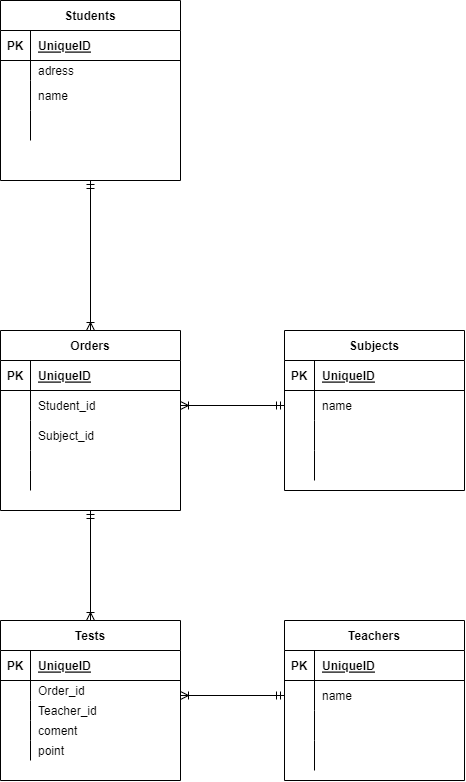

The diagram above was exported from draw.io. Its source (the exported page's mxGraphModel, read from the mxfile embedded in the PNG):
<mxGraphModel dx="1171" dy="836" grid="1" gridSize="10" guides="1" tooltips="1" connect="1" arrows="1" fold="1" page="1" pageScale="1" pageWidth="827" pageHeight="1169" math="0" shadow="0">
  <root>
    <mxCell id="0" />
    <mxCell id="1" parent="0" />
    <mxCell id="18" value="Students" style="shape=table;startSize=30;container=1;collapsible=1;childLayout=tableLayout;fixedRows=1;rowLines=0;fontStyle=1;align=center;resizeLast=1;" parent="1" vertex="1">
      <mxGeometry x="182" y="220" width="180" height="180" as="geometry" />
    </mxCell>
    <mxCell id="19" value="" style="shape=partialRectangle;collapsible=0;dropTarget=0;pointerEvents=0;fillColor=none;top=0;left=0;bottom=1;right=0;points=[[0,0.5],[1,0.5]];portConstraint=eastwest;" parent="18" vertex="1">
      <mxGeometry y="30" width="180" height="30" as="geometry" />
    </mxCell>
    <mxCell id="20" value="PK" style="shape=partialRectangle;connectable=0;fillColor=none;top=0;left=0;bottom=0;right=0;fontStyle=1;overflow=hidden;" parent="19" vertex="1">
      <mxGeometry width="30" height="30" as="geometry">
        <mxRectangle width="30" height="30" as="alternateBounds" />
      </mxGeometry>
    </mxCell>
    <mxCell id="21" value="UniqueID" style="shape=partialRectangle;connectable=0;fillColor=none;top=0;left=0;bottom=0;right=0;align=left;spacingLeft=6;fontStyle=5;overflow=hidden;" parent="19" vertex="1">
      <mxGeometry x="30" width="150" height="30" as="geometry">
        <mxRectangle width="150" height="30" as="alternateBounds" />
      </mxGeometry>
    </mxCell>
    <mxCell id="22" value="" style="shape=partialRectangle;collapsible=0;dropTarget=0;pointerEvents=0;fillColor=none;top=0;left=0;bottom=0;right=0;points=[[0,0.5],[1,0.5]];portConstraint=eastwest;" parent="18" vertex="1">
      <mxGeometry y="60" width="180" height="20" as="geometry" />
    </mxCell>
    <mxCell id="23" value="" style="shape=partialRectangle;connectable=0;fillColor=none;top=0;left=0;bottom=0;right=0;editable=1;overflow=hidden;" parent="22" vertex="1">
      <mxGeometry width="30" height="20" as="geometry">
        <mxRectangle width="30" height="20" as="alternateBounds" />
      </mxGeometry>
    </mxCell>
    <mxCell id="24" value="adress" style="shape=partialRectangle;connectable=0;fillColor=none;top=0;left=0;bottom=0;right=0;align=left;spacingLeft=6;overflow=hidden;" parent="22" vertex="1">
      <mxGeometry x="30" width="150" height="20" as="geometry">
        <mxRectangle width="150" height="20" as="alternateBounds" />
      </mxGeometry>
    </mxCell>
    <mxCell id="25" value="" style="shape=partialRectangle;collapsible=0;dropTarget=0;pointerEvents=0;fillColor=none;top=0;left=0;bottom=0;right=0;points=[[0,0.5],[1,0.5]];portConstraint=eastwest;" parent="18" vertex="1">
      <mxGeometry y="80" width="180" height="30" as="geometry" />
    </mxCell>
    <mxCell id="26" value="" style="shape=partialRectangle;connectable=0;fillColor=none;top=0;left=0;bottom=0;right=0;editable=1;overflow=hidden;" parent="25" vertex="1">
      <mxGeometry width="30" height="30" as="geometry">
        <mxRectangle width="30" height="30" as="alternateBounds" />
      </mxGeometry>
    </mxCell>
    <mxCell id="27" value="" style="shape=partialRectangle;connectable=0;fillColor=none;top=0;left=0;bottom=0;right=0;align=left;spacingLeft=6;overflow=hidden;" parent="25" vertex="1">
      <mxGeometry x="30" width="150" height="30" as="geometry">
        <mxRectangle width="150" height="30" as="alternateBounds" />
      </mxGeometry>
    </mxCell>
    <mxCell id="28" value="" style="shape=partialRectangle;collapsible=0;dropTarget=0;pointerEvents=0;fillColor=none;top=0;left=0;bottom=0;right=0;points=[[0,0.5],[1,0.5]];portConstraint=eastwest;" parent="18" vertex="1">
      <mxGeometry y="110" width="180" height="30" as="geometry" />
    </mxCell>
    <mxCell id="29" value="" style="shape=partialRectangle;connectable=0;fillColor=none;top=0;left=0;bottom=0;right=0;editable=1;overflow=hidden;" parent="28" vertex="1">
      <mxGeometry width="30" height="30" as="geometry">
        <mxRectangle width="30" height="30" as="alternateBounds" />
      </mxGeometry>
    </mxCell>
    <mxCell id="30" value="" style="shape=partialRectangle;connectable=0;fillColor=none;top=0;left=0;bottom=0;right=0;align=left;spacingLeft=6;overflow=hidden;" parent="28" vertex="1">
      <mxGeometry x="30" width="150" height="30" as="geometry">
        <mxRectangle width="150" height="30" as="alternateBounds" />
      </mxGeometry>
    </mxCell>
    <mxCell id="31" value="Teachers" style="shape=table;startSize=30;container=1;collapsible=1;childLayout=tableLayout;fixedRows=1;rowLines=0;fontStyle=1;align=center;resizeLast=1;" parent="1" vertex="1">
      <mxGeometry x="466" y="840" width="180" height="160" as="geometry" />
    </mxCell>
    <mxCell id="32" value="" style="shape=partialRectangle;collapsible=0;dropTarget=0;pointerEvents=0;fillColor=none;top=0;left=0;bottom=1;right=0;points=[[0,0.5],[1,0.5]];portConstraint=eastwest;" parent="31" vertex="1">
      <mxGeometry y="30" width="180" height="30" as="geometry" />
    </mxCell>
    <mxCell id="33" value="PK" style="shape=partialRectangle;connectable=0;fillColor=none;top=0;left=0;bottom=0;right=0;fontStyle=1;overflow=hidden;" parent="32" vertex="1">
      <mxGeometry width="30" height="30" as="geometry">
        <mxRectangle width="30" height="30" as="alternateBounds" />
      </mxGeometry>
    </mxCell>
    <mxCell id="34" value="UniqueID" style="shape=partialRectangle;connectable=0;fillColor=none;top=0;left=0;bottom=0;right=0;align=left;spacingLeft=6;fontStyle=5;overflow=hidden;" parent="32" vertex="1">
      <mxGeometry x="30" width="150" height="30" as="geometry">
        <mxRectangle width="150" height="30" as="alternateBounds" />
      </mxGeometry>
    </mxCell>
    <mxCell id="35" value="" style="shape=partialRectangle;collapsible=0;dropTarget=0;pointerEvents=0;fillColor=none;top=0;left=0;bottom=0;right=0;points=[[0,0.5],[1,0.5]];portConstraint=eastwest;" parent="31" vertex="1">
      <mxGeometry y="60" width="180" height="30" as="geometry" />
    </mxCell>
    <mxCell id="36" value="" style="shape=partialRectangle;connectable=0;fillColor=none;top=0;left=0;bottom=0;right=0;editable=1;overflow=hidden;" parent="35" vertex="1">
      <mxGeometry width="30" height="30" as="geometry">
        <mxRectangle width="30" height="30" as="alternateBounds" />
      </mxGeometry>
    </mxCell>
    <mxCell id="37" value="name" style="shape=partialRectangle;connectable=0;fillColor=none;top=0;left=0;bottom=0;right=0;align=left;spacingLeft=6;overflow=hidden;" parent="35" vertex="1">
      <mxGeometry x="30" width="150" height="30" as="geometry">
        <mxRectangle width="150" height="30" as="alternateBounds" />
      </mxGeometry>
    </mxCell>
    <mxCell id="38" value="" style="shape=partialRectangle;collapsible=0;dropTarget=0;pointerEvents=0;fillColor=none;top=0;left=0;bottom=0;right=0;points=[[0,0.5],[1,0.5]];portConstraint=eastwest;" parent="31" vertex="1">
      <mxGeometry y="90" width="180" height="30" as="geometry" />
    </mxCell>
    <mxCell id="39" value="" style="shape=partialRectangle;connectable=0;fillColor=none;top=0;left=0;bottom=0;right=0;editable=1;overflow=hidden;" parent="38" vertex="1">
      <mxGeometry width="30" height="30" as="geometry">
        <mxRectangle width="30" height="30" as="alternateBounds" />
      </mxGeometry>
    </mxCell>
    <mxCell id="40" value="" style="shape=partialRectangle;connectable=0;fillColor=none;top=0;left=0;bottom=0;right=0;align=left;spacingLeft=6;overflow=hidden;" parent="38" vertex="1">
      <mxGeometry x="30" width="150" height="30" as="geometry">
        <mxRectangle width="150" height="30" as="alternateBounds" />
      </mxGeometry>
    </mxCell>
    <mxCell id="41" value="" style="shape=partialRectangle;collapsible=0;dropTarget=0;pointerEvents=0;fillColor=none;top=0;left=0;bottom=0;right=0;points=[[0,0.5],[1,0.5]];portConstraint=eastwest;" parent="31" vertex="1">
      <mxGeometry y="120" width="180" height="30" as="geometry" />
    </mxCell>
    <mxCell id="42" value="" style="shape=partialRectangle;connectable=0;fillColor=none;top=0;left=0;bottom=0;right=0;editable=1;overflow=hidden;" parent="41" vertex="1">
      <mxGeometry width="30" height="30" as="geometry">
        <mxRectangle width="30" height="30" as="alternateBounds" />
      </mxGeometry>
    </mxCell>
    <mxCell id="43" value="" style="shape=partialRectangle;connectable=0;fillColor=none;top=0;left=0;bottom=0;right=0;align=left;spacingLeft=6;overflow=hidden;" parent="41" vertex="1">
      <mxGeometry x="30" width="150" height="30" as="geometry">
        <mxRectangle width="150" height="30" as="alternateBounds" />
      </mxGeometry>
    </mxCell>
    <mxCell id="44" value="Subjects" style="shape=table;startSize=30;container=1;collapsible=1;childLayout=tableLayout;fixedRows=1;rowLines=0;fontStyle=1;align=center;resizeLast=1;" parent="1" vertex="1">
      <mxGeometry x="466" y="550" width="180" height="160" as="geometry" />
    </mxCell>
    <mxCell id="45" value="" style="shape=partialRectangle;collapsible=0;dropTarget=0;pointerEvents=0;fillColor=none;top=0;left=0;bottom=1;right=0;points=[[0,0.5],[1,0.5]];portConstraint=eastwest;" parent="44" vertex="1">
      <mxGeometry y="30" width="180" height="30" as="geometry" />
    </mxCell>
    <mxCell id="46" value="PK" style="shape=partialRectangle;connectable=0;fillColor=none;top=0;left=0;bottom=0;right=0;fontStyle=1;overflow=hidden;" parent="45" vertex="1">
      <mxGeometry width="30" height="30" as="geometry">
        <mxRectangle width="30" height="30" as="alternateBounds" />
      </mxGeometry>
    </mxCell>
    <mxCell id="47" value="UniqueID" style="shape=partialRectangle;connectable=0;fillColor=none;top=0;left=0;bottom=0;right=0;align=left;spacingLeft=6;fontStyle=5;overflow=hidden;" parent="45" vertex="1">
      <mxGeometry x="30" width="150" height="30" as="geometry">
        <mxRectangle width="150" height="30" as="alternateBounds" />
      </mxGeometry>
    </mxCell>
    <mxCell id="48" value="" style="shape=partialRectangle;collapsible=0;dropTarget=0;pointerEvents=0;fillColor=none;top=0;left=0;bottom=0;right=0;points=[[0,0.5],[1,0.5]];portConstraint=eastwest;" parent="44" vertex="1">
      <mxGeometry y="60" width="180" height="30" as="geometry" />
    </mxCell>
    <mxCell id="49" value="" style="shape=partialRectangle;connectable=0;fillColor=none;top=0;left=0;bottom=0;right=0;editable=1;overflow=hidden;" parent="48" vertex="1">
      <mxGeometry width="30" height="30" as="geometry">
        <mxRectangle width="30" height="30" as="alternateBounds" />
      </mxGeometry>
    </mxCell>
    <mxCell id="50" value="name" style="shape=partialRectangle;connectable=0;fillColor=none;top=0;left=0;bottom=0;right=0;align=left;spacingLeft=6;overflow=hidden;" parent="48" vertex="1">
      <mxGeometry x="30" width="150" height="30" as="geometry">
        <mxRectangle width="150" height="30" as="alternateBounds" />
      </mxGeometry>
    </mxCell>
    <mxCell id="51" value="" style="shape=partialRectangle;collapsible=0;dropTarget=0;pointerEvents=0;fillColor=none;top=0;left=0;bottom=0;right=0;points=[[0,0.5],[1,0.5]];portConstraint=eastwest;" parent="44" vertex="1">
      <mxGeometry y="90" width="180" height="30" as="geometry" />
    </mxCell>
    <mxCell id="52" value="" style="shape=partialRectangle;connectable=0;fillColor=none;top=0;left=0;bottom=0;right=0;editable=1;overflow=hidden;" parent="51" vertex="1">
      <mxGeometry width="30" height="30" as="geometry">
        <mxRectangle width="30" height="30" as="alternateBounds" />
      </mxGeometry>
    </mxCell>
    <mxCell id="53" value="" style="shape=partialRectangle;connectable=0;fillColor=none;top=0;left=0;bottom=0;right=0;align=left;spacingLeft=6;overflow=hidden;" parent="51" vertex="1">
      <mxGeometry x="30" width="150" height="30" as="geometry">
        <mxRectangle width="150" height="30" as="alternateBounds" />
      </mxGeometry>
    </mxCell>
    <mxCell id="54" value="" style="shape=partialRectangle;collapsible=0;dropTarget=0;pointerEvents=0;fillColor=none;top=0;left=0;bottom=0;right=0;points=[[0,0.5],[1,0.5]];portConstraint=eastwest;" parent="44" vertex="1">
      <mxGeometry y="120" width="180" height="30" as="geometry" />
    </mxCell>
    <mxCell id="55" value="" style="shape=partialRectangle;connectable=0;fillColor=none;top=0;left=0;bottom=0;right=0;editable=1;overflow=hidden;" parent="54" vertex="1">
      <mxGeometry width="30" height="30" as="geometry">
        <mxRectangle width="30" height="30" as="alternateBounds" />
      </mxGeometry>
    </mxCell>
    <mxCell id="56" value="" style="shape=partialRectangle;connectable=0;fillColor=none;top=0;left=0;bottom=0;right=0;align=left;spacingLeft=6;overflow=hidden;" parent="54" vertex="1">
      <mxGeometry x="30" width="150" height="30" as="geometry">
        <mxRectangle width="150" height="30" as="alternateBounds" />
      </mxGeometry>
    </mxCell>
    <mxCell id="70" value="Orders" style="shape=table;startSize=30;container=1;collapsible=1;childLayout=tableLayout;fixedRows=1;rowLines=0;fontStyle=1;align=center;resizeLast=1;" parent="1" vertex="1">
      <mxGeometry x="182" y="550" width="180" height="179.99999999999977" as="geometry" />
    </mxCell>
    <mxCell id="71" value="" style="shape=partialRectangle;collapsible=0;dropTarget=0;pointerEvents=0;fillColor=none;top=0;left=0;bottom=1;right=0;points=[[0,0.5],[1,0.5]];portConstraint=eastwest;" parent="70" vertex="1">
      <mxGeometry y="30" width="180" height="30" as="geometry" />
    </mxCell>
    <mxCell id="72" value="PK" style="shape=partialRectangle;connectable=0;fillColor=none;top=0;left=0;bottom=0;right=0;fontStyle=1;overflow=hidden;" parent="71" vertex="1">
      <mxGeometry width="30" height="30" as="geometry">
        <mxRectangle width="30" height="30" as="alternateBounds" />
      </mxGeometry>
    </mxCell>
    <mxCell id="73" value="UniqueID" style="shape=partialRectangle;connectable=0;fillColor=none;top=0;left=0;bottom=0;right=0;align=left;spacingLeft=6;fontStyle=5;overflow=hidden;" parent="71" vertex="1">
      <mxGeometry x="30" width="150" height="30" as="geometry">
        <mxRectangle width="150" height="30" as="alternateBounds" />
      </mxGeometry>
    </mxCell>
    <mxCell id="74" value="" style="shape=partialRectangle;collapsible=0;dropTarget=0;pointerEvents=0;fillColor=none;top=0;left=0;bottom=0;right=0;points=[[0,0.5],[1,0.5]];portConstraint=eastwest;" parent="70" vertex="1">
      <mxGeometry y="60" width="180" height="30" as="geometry" />
    </mxCell>
    <mxCell id="75" value="" style="shape=partialRectangle;connectable=0;fillColor=none;top=0;left=0;bottom=0;right=0;editable=1;overflow=hidden;" parent="74" vertex="1">
      <mxGeometry width="30" height="30" as="geometry">
        <mxRectangle width="30" height="30" as="alternateBounds" />
      </mxGeometry>
    </mxCell>
    <mxCell id="76" value="Student_id" style="shape=partialRectangle;connectable=0;fillColor=none;top=0;left=0;bottom=0;right=0;align=left;spacingLeft=6;overflow=hidden;" parent="74" vertex="1">
      <mxGeometry x="30" width="150" height="30" as="geometry">
        <mxRectangle width="150" height="30" as="alternateBounds" />
      </mxGeometry>
    </mxCell>
    <mxCell id="77" value="" style="shape=partialRectangle;collapsible=0;dropTarget=0;pointerEvents=0;fillColor=none;top=0;left=0;bottom=0;right=0;points=[[0,0.5],[1,0.5]];portConstraint=eastwest;" parent="70" vertex="1">
      <mxGeometry y="90" width="180" height="30" as="geometry" />
    </mxCell>
    <mxCell id="78" value="" style="shape=partialRectangle;connectable=0;fillColor=none;top=0;left=0;bottom=0;right=0;editable=1;overflow=hidden;" parent="77" vertex="1">
      <mxGeometry width="30" height="30" as="geometry">
        <mxRectangle width="30" height="30" as="alternateBounds" />
      </mxGeometry>
    </mxCell>
    <mxCell id="79" value="Subject_id" style="shape=partialRectangle;connectable=0;fillColor=none;top=0;left=0;bottom=0;right=0;align=left;spacingLeft=6;overflow=hidden;" parent="77" vertex="1">
      <mxGeometry x="30" width="150" height="30" as="geometry">
        <mxRectangle width="150" height="30" as="alternateBounds" />
      </mxGeometry>
    </mxCell>
    <mxCell id="80" value="" style="shape=partialRectangle;collapsible=0;dropTarget=0;pointerEvents=0;fillColor=none;top=0;left=0;bottom=0;right=0;points=[[0,0.5],[1,0.5]];portConstraint=eastwest;" parent="70" vertex="1">
      <mxGeometry y="120" width="180" height="20" as="geometry" />
    </mxCell>
    <mxCell id="81" value="" style="shape=partialRectangle;connectable=0;fillColor=none;top=0;left=0;bottom=0;right=0;editable=1;overflow=hidden;" parent="80" vertex="1">
      <mxGeometry width="30" height="20" as="geometry">
        <mxRectangle width="30" height="20" as="alternateBounds" />
      </mxGeometry>
    </mxCell>
    <mxCell id="82" value="" style="shape=partialRectangle;connectable=0;fillColor=none;top=0;left=0;bottom=0;right=0;align=left;spacingLeft=6;overflow=hidden;" parent="80" vertex="1">
      <mxGeometry x="30" width="150" height="20" as="geometry">
        <mxRectangle width="150" height="20" as="alternateBounds" />
      </mxGeometry>
    </mxCell>
    <mxCell id="83" value="" style="shape=partialRectangle;collapsible=0;dropTarget=0;pointerEvents=0;fillColor=none;top=0;left=0;bottom=0;right=0;points=[[0,0.5],[1,0.5]];portConstraint=eastwest;" parent="70" vertex="1">
      <mxGeometry y="140" width="180" height="20" as="geometry" />
    </mxCell>
    <mxCell id="84" value="" style="shape=partialRectangle;connectable=0;fillColor=none;top=0;left=0;bottom=0;right=0;editable=1;overflow=hidden;" parent="83" vertex="1">
      <mxGeometry width="30" height="20" as="geometry">
        <mxRectangle width="30" height="20" as="alternateBounds" />
      </mxGeometry>
    </mxCell>
    <mxCell id="85" value="" style="shape=partialRectangle;connectable=0;fillColor=none;top=0;left=0;bottom=0;right=0;align=left;spacingLeft=6;overflow=hidden;" parent="83" vertex="1">
      <mxGeometry x="30" width="150" height="20" as="geometry">
        <mxRectangle width="150" height="20" as="alternateBounds" />
      </mxGeometry>
    </mxCell>
    <mxCell id="87" value="" style="shape=partialRectangle;connectable=0;fillColor=none;top=0;left=0;bottom=0;right=0;align=left;spacingLeft=6;overflow=hidden;" parent="1" vertex="1">
      <mxGeometry x="212" y="690" width="150" height="20" as="geometry">
        <mxRectangle width="150" height="20" as="alternateBounds" />
      </mxGeometry>
    </mxCell>
    <mxCell id="91" value="" style="shape=partialRectangle;connectable=0;fillColor=none;top=0;left=0;bottom=0;right=0;align=left;spacingLeft=6;overflow=hidden;" parent="1" vertex="1">
      <mxGeometry x="212" y="360" width="150" height="30" as="geometry">
        <mxRectangle width="150" height="30" as="alternateBounds" />
      </mxGeometry>
    </mxCell>
    <mxCell id="129" value="" style="fontSize=12;html=1;endArrow=ERoneToMany;startArrow=ERmandOne;exitX=0.5;exitY=1;exitDx=0;exitDy=0;" parent="1" source="18" target="70" edge="1">
      <mxGeometry width="100" height="100" relative="1" as="geometry">
        <mxPoint x="372" y="300" as="sourcePoint" />
        <mxPoint x="632" y="301" as="targetPoint" />
      </mxGeometry>
    </mxCell>
    <mxCell id="130" value="" style="fontSize=12;html=1;endArrow=ERoneToMany;startArrow=ERmandOne;exitX=0;exitY=0.5;exitDx=0;exitDy=0;" parent="1" source="35" edge="1">
      <mxGeometry width="100" height="100" relative="1" as="geometry">
        <mxPoint x="282" y="700" as="sourcePoint" />
        <mxPoint x="362" y="915" as="targetPoint" />
      </mxGeometry>
    </mxCell>
    <mxCell id="131" value="Tests" style="shape=table;startSize=30;container=1;collapsible=1;childLayout=tableLayout;fixedRows=1;rowLines=0;fontStyle=1;align=center;resizeLast=1;" vertex="1" parent="1">
      <mxGeometry x="182" y="840" width="180" height="160" as="geometry" />
    </mxCell>
    <mxCell id="132" value="" style="shape=partialRectangle;collapsible=0;dropTarget=0;pointerEvents=0;fillColor=none;top=0;left=0;bottom=1;right=0;points=[[0,0.5],[1,0.5]];portConstraint=eastwest;" vertex="1" parent="131">
      <mxGeometry y="30" width="180" height="30" as="geometry" />
    </mxCell>
    <mxCell id="133" value="PK" style="shape=partialRectangle;connectable=0;fillColor=none;top=0;left=0;bottom=0;right=0;fontStyle=1;overflow=hidden;" vertex="1" parent="132">
      <mxGeometry width="30" height="30" as="geometry">
        <mxRectangle width="30" height="30" as="alternateBounds" />
      </mxGeometry>
    </mxCell>
    <mxCell id="134" value="UniqueID" style="shape=partialRectangle;connectable=0;fillColor=none;top=0;left=0;bottom=0;right=0;align=left;spacingLeft=6;fontStyle=5;overflow=hidden;" vertex="1" parent="132">
      <mxGeometry x="30" width="150" height="30" as="geometry">
        <mxRectangle width="150" height="30" as="alternateBounds" />
      </mxGeometry>
    </mxCell>
    <mxCell id="135" value="" style="shape=partialRectangle;collapsible=0;dropTarget=0;pointerEvents=0;fillColor=none;top=0;left=0;bottom=0;right=0;points=[[0,0.5],[1,0.5]];portConstraint=eastwest;" vertex="1" parent="131">
      <mxGeometry y="60" width="180" height="20" as="geometry" />
    </mxCell>
    <mxCell id="136" value="" style="shape=partialRectangle;connectable=0;fillColor=none;top=0;left=0;bottom=0;right=0;editable=1;overflow=hidden;" vertex="1" parent="135">
      <mxGeometry width="30" height="20" as="geometry">
        <mxRectangle width="30" height="20" as="alternateBounds" />
      </mxGeometry>
    </mxCell>
    <mxCell id="137" value="Order_id" style="shape=partialRectangle;connectable=0;fillColor=none;top=0;left=0;bottom=0;right=0;align=left;spacingLeft=6;overflow=hidden;" vertex="1" parent="135">
      <mxGeometry x="30" width="150" height="20" as="geometry">
        <mxRectangle width="150" height="20" as="alternateBounds" />
      </mxGeometry>
    </mxCell>
    <mxCell id="138" value="" style="shape=partialRectangle;collapsible=0;dropTarget=0;pointerEvents=0;fillColor=none;top=0;left=0;bottom=0;right=0;points=[[0,0.5],[1,0.5]];portConstraint=eastwest;" vertex="1" parent="131">
      <mxGeometry y="80" width="180" height="20" as="geometry" />
    </mxCell>
    <mxCell id="139" value="" style="shape=partialRectangle;connectable=0;fillColor=none;top=0;left=0;bottom=0;right=0;editable=1;overflow=hidden;" vertex="1" parent="138">
      <mxGeometry width="30" height="20" as="geometry">
        <mxRectangle width="30" height="20" as="alternateBounds" />
      </mxGeometry>
    </mxCell>
    <mxCell id="140" value="Teacher_id" style="shape=partialRectangle;connectable=0;fillColor=none;top=0;left=0;bottom=0;right=0;align=left;spacingLeft=6;overflow=hidden;" vertex="1" parent="138">
      <mxGeometry x="30" width="150" height="20" as="geometry">
        <mxRectangle width="150" height="20" as="alternateBounds" />
      </mxGeometry>
    </mxCell>
    <mxCell id="141" value="" style="shape=partialRectangle;collapsible=0;dropTarget=0;pointerEvents=0;fillColor=none;top=0;left=0;bottom=0;right=0;points=[[0,0.5],[1,0.5]];portConstraint=eastwest;" vertex="1" parent="131">
      <mxGeometry y="100" width="180" height="20" as="geometry" />
    </mxCell>
    <mxCell id="142" value="" style="shape=partialRectangle;connectable=0;fillColor=none;top=0;left=0;bottom=0;right=0;editable=1;overflow=hidden;" vertex="1" parent="141">
      <mxGeometry width="30" height="20" as="geometry">
        <mxRectangle width="30" height="20" as="alternateBounds" />
      </mxGeometry>
    </mxCell>
    <mxCell id="143" value="coment" style="shape=partialRectangle;connectable=0;fillColor=none;top=0;left=0;bottom=0;right=0;align=left;spacingLeft=6;overflow=hidden;" vertex="1" parent="141">
      <mxGeometry x="30" width="150" height="20" as="geometry">
        <mxRectangle width="150" height="20" as="alternateBounds" />
      </mxGeometry>
    </mxCell>
    <mxCell id="144" value="" style="shape=partialRectangle;collapsible=0;dropTarget=0;pointerEvents=0;fillColor=none;top=0;left=0;bottom=0;right=0;points=[[0,0.5],[1,0.5]];portConstraint=eastwest;" vertex="1" parent="131">
      <mxGeometry y="120" width="180" height="20" as="geometry" />
    </mxCell>
    <mxCell id="145" value="" style="shape=partialRectangle;connectable=0;fillColor=none;top=0;left=0;bottom=0;right=0;editable=1;overflow=hidden;" vertex="1" parent="144">
      <mxGeometry width="30" height="20" as="geometry">
        <mxRectangle width="30" height="20" as="alternateBounds" />
      </mxGeometry>
    </mxCell>
    <mxCell id="146" value="point" style="shape=partialRectangle;connectable=0;fillColor=none;top=0;left=0;bottom=0;right=0;align=left;spacingLeft=6;overflow=hidden;" vertex="1" parent="144">
      <mxGeometry x="30" width="150" height="20" as="geometry">
        <mxRectangle width="150" height="20" as="alternateBounds" />
      </mxGeometry>
    </mxCell>
    <mxCell id="147" value="" style="shape=partialRectangle;connectable=0;fillColor=none;top=0;left=0;bottom=0;right=0;align=left;spacingLeft=6;overflow=hidden;" vertex="1" parent="1">
      <mxGeometry x="212" y="980" width="150" height="20" as="geometry">
        <mxRectangle width="150" height="20" as="alternateBounds" />
      </mxGeometry>
    </mxCell>
    <mxCell id="148" value="name" style="shape=partialRectangle;connectable=0;fillColor=none;top=0;left=0;bottom=0;right=0;align=left;spacingLeft=6;overflow=hidden;" vertex="1" parent="1">
      <mxGeometry x="212" y="300" width="150" height="30" as="geometry">
        <mxRectangle width="150" height="30" as="alternateBounds" />
      </mxGeometry>
    </mxCell>
    <mxCell id="150" value="" style="fontSize=12;html=1;endArrow=ERoneToMany;startArrow=ERmandOne;exitX=0;exitY=0.5;exitDx=0;exitDy=0;entryX=1;entryY=0.5;entryDx=0;entryDy=0;" edge="1" parent="1" source="48" target="74">
      <mxGeometry width="100" height="100" relative="1" as="geometry">
        <mxPoint x="282" y="410" as="sourcePoint" />
        <mxPoint x="282" y="559.9999999999998" as="targetPoint" />
      </mxGeometry>
    </mxCell>
    <mxCell id="151" value="" style="fontSize=12;html=1;endArrow=ERoneToMany;startArrow=ERmandOne;exitX=0.5;exitY=1;exitDx=0;exitDy=0;entryX=0.5;entryY=0;entryDx=0;entryDy=0;" edge="1" parent="1" source="70" target="131">
      <mxGeometry width="100" height="100" relative="1" as="geometry">
        <mxPoint x="476" y="635" as="sourcePoint" />
        <mxPoint x="352" y="800" as="targetPoint" />
      </mxGeometry>
    </mxCell>
  </root>
</mxGraphModel>